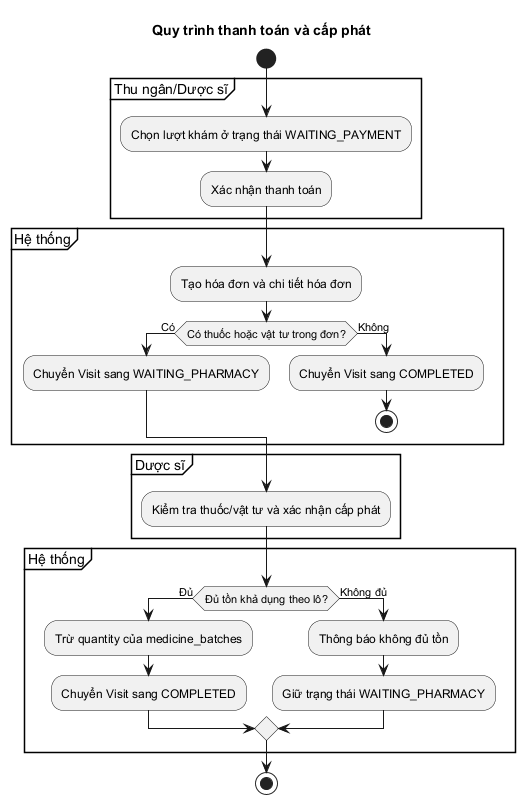

The diagram above was rendered by PlantUML. Its source (embedded in the PNG):
@startuml
title Quy trình thanh toán và cấp phát
start
partition "Thu ngân/Dược sĩ" {
  :Chọn lượt khám ở trạng thái WAITING_PAYMENT;
  :Xác nhận thanh toán;
}
partition "Hệ thống" {
  :Tạo hóa đơn và chi tiết hóa đơn;
  if (Có thuốc hoặc vật tư trong đơn?) then (Có)
    :Chuyển Visit sang WAITING_PHARMACY;
  else (Không)
    :Chuyển Visit sang COMPLETED;
    stop
  endif
}
partition "Dược sĩ" {
  :Kiểm tra thuốc/vật tư và xác nhận cấp phát;
}
partition "Hệ thống" {
  if (Đủ tồn khả dụng theo lô?) then (Đủ)
    :Trừ quantity của medicine_batches;
    :Chuyển Visit sang COMPLETED;
  else (Không đủ)
    :Thông báo không đủ tồn;
    :Giữ trạng thái WAITING_PHARMACY;
  endif
}
stop
@enduml